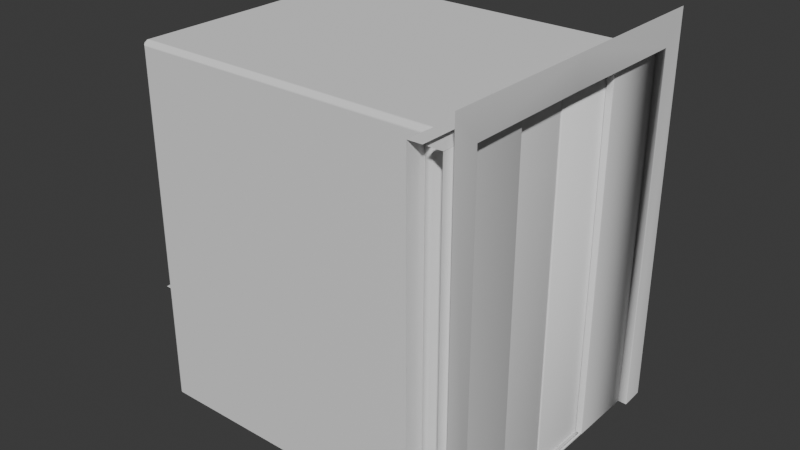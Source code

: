 # Source: elevator.blend  (saved by Blender 5.0.119; exported with 4.5.12 LTS)
import bpy
from mathutils import Matrix  # noqa: F401  (used for matrix-valued properties, if any)

bpy.ops.wm.read_factory_settings(use_empty=True)
scene = bpy.context.scene
scene.name = 'Scene'

# ---- collections
col_mechanic_door = bpy.data.collections.new('mechanic door'); scene.collection.children.link(col_mechanic_door)
col_cabine = bpy.data.collections.new('CABINE'); scene.collection.children.link(col_cabine)

# ---- world
world_world = bpy.data.worlds.new('World'); scene.world = world_world
world_world.use_nodes = True; world_world.node_tree.nodes.clear()
_N = world_world.node_tree.nodes; _L = world_world.node_tree.links
n0 = _N.new('ShaderNodeOutputWorld'); n0.name = 'World Output'; n0.location = (200, 100)
n1 = _N.new('ShaderNodeBackground'); n1.name = 'Background'; n1.location = (-200, 100)
n1.inputs[0].default_value = (0.05088, 0.05088, 0.05088, 1.0)
_L.new(n1.outputs[0], n0.inputs[0])
n0.is_active_output = True
world_world.color = (0.05088, 0.05088, 0.05088)
world_world.sun_shadow_jitter_overblur = 0.0

# ---- meshes
me_cube = bpy.data.meshes.new('Cube')
me_cube.from_pydata([(-27.31, -1.0, -1.0), (-27.31, -1.0, 1.0), (-27.31, -0.5694, -1.0), (-27.31, -0.5694, 1.0), (30.98, -1.0, -1.0), (30.98, -1.0, 1.0), (30.98, -0.5694, -1.0), (30.98, -0.5694, 1.0), (30.98, -1.414, 0.2858), (30.98, -1.414, -0.2858), (30.98, -1.0, 0.2858), (30.98, -1.0, -0.2858), (-27.31, -1.0, 0.2858), (-27.31, -1.0, -0.2858), (-27.31, -0.5694, -0.2858), (-27.31, -0.5694, 0.2858), (30.98, -0.5694, -0.2858), (30.98, -0.5694, 0.2858), (-27.74, -1.0, -1.0), (-27.74, -0.5694, -1.0), (-27.31, -1.414, 0.2858), (-27.31, -1.414, -0.2858), (-27.74, -1.0, 1.0), (-27.74, -0.5694, 1.0), (-27.74, -1.0, -0.2858), (-27.74, -1.414, -0.2858), (-27.74, -1.414, 0.2858), (-27.74, -1.0, 0.2858), (-27.74, -0.5694, -0.2858), (-27.74, -0.5694, 0.2858), (-28.16, -0.5694, -0.2858), (-28.16, -1.0, -0.2858), (-28.16, -1.0, 0.2858), (-28.16, -0.5694, 0.2858), (-28.16, -1.414, 0.2858), (-28.16, -1.414, -0.2858), (-27.74, 47.29, -1.0), (-27.74, 47.29, 1.0), (-27.31, 47.29, -1.0), (-27.31, 47.29, 1.0), (-27.74, 47.29, 0.2858), (-27.74, 47.29, -0.2858), (-27.31, 47.29, -0.2858), (-27.31, 47.29, 0.2858), (30.98, 47.29, -1.0), (30.98, 47.29, 1.0), (30.98, 46.86, -1.0), (30.98, 46.86, 1.0), (-27.31, 46.86, -1.0), (-27.31, 46.86, 1.0), (30.98, 47.29, 0.2858), (30.98, 47.29, -0.2858), (30.98, 46.86, -0.2858), (30.98, 46.86, 0.2858), (-27.31, 46.86, -0.2858), (-27.31, 46.86, 0.2858), (30.98, 47.7, 0.2858), (30.98, 47.7, -0.2858), (-28.16, 47.7, -0.2858), (-28.16, 47.7, 0.2858), (-28.16, 47.29, -0.2858), (-28.16, 47.29, 0.2858)], [], [(11, 10, 8, 9), (8, 20, 21, 9), (2, 6, 4, 0), (7, 3, 1, 5), (24, 25, 35, 31), (10, 12, 20, 8), (13, 11, 9, 21), (12, 1, 22, 27), (17, 10, 11, 16), (15, 17, 16, 14), (20, 12, 27, 26), (10, 5, 1, 12), (1, 3, 23, 22), (3, 23, 29, 15), (4, 11, 13, 0), (15, 3, 7, 17), (2, 14, 16, 6), (17, 7, 5, 10), (6, 16, 11, 4), (27, 29, 33, 32), (18, 24, 28, 19), (27, 22, 23, 29), (13, 21, 25, 24), (15, 29, 28, 14), (0, 13, 24, 18), (2, 0, 18, 19), (21, 20, 26, 25), (14, 28, 19, 2), (32, 31, 35, 34), (32, 33, 30, 31), (29, 33, 30, 28), (28, 24, 31, 30), (25, 26, 34, 35), (26, 27, 32, 34), (33, 61, 60, 30), (38, 2, 19, 36), (3, 39, 37, 23), (29, 40, 61, 33), (41, 28, 30, 60), (40, 41, 60, 61), (43, 15, 14, 42), (40, 43, 42, 41), (29, 23, 37, 40), (36, 41, 42, 38), (40, 37, 39, 43), (19, 28, 41, 36), (43, 39, 3, 15), (38, 42, 14, 2), (42, 60, 58, 57, 51), (46, 48, 38, 44), (49, 47, 45, 39), (56, 59, 61, 43, 50), (50, 51, 57, 56), (55, 43, 42, 54), (53, 55, 54, 52), (50, 53, 52, 51), (43, 39, 45, 50), (44, 51, 52, 46), (50, 45, 47, 53), (38, 42, 51, 44), (53, 47, 49, 55), (46, 52, 54, 48), (55, 49, 39, 43), (48, 54, 42, 38), (60, 61, 59, 58), (42, 43, 61, 60), (56, 57, 58, 59)])
_uv = me_cube.uv_layers.new(name='UVMap')
_uv.uv.foreach_set('vector', [0.4643, 0.75, 0.5357, 0.75, 0.5357, 0.75, 0.4643, 0.75, 0.5357, 0.75, 0.5357, 1.0, 0.4643, 1.0, 0.4643, 0.75, 0.125, 0.5, 0.375, 0.5, 0.375, 0.75, 0.125, 0.75, 0.625, 0.5, 0.875, 0.5, 0.875, 0.75, 0.625, 0.75, 0.4643, 1.0, 0.4643, 1.0, 0.4643, 1.0, 0.4643, 1.0, 0.5357, 0.75, 0.5357, 1.0, 0.5357, 1.0, 0.5357, 0.75, 0.4643, 1.0, 0.4643, 0.75, 0.4643, 0.75, 0.4643, 1.0, 0.5357, 1.0, 0.625, 1.0, 0.625, 1.0, 0.5357, 1.0, 0.5357, 0.5, 0.5357, 0.75, 0.4643, 0.75, 0.4643, 0.5, 0.5357, 0.25, 0.5357, 0.5, 0.4643, 0.5, 0.4643, 0.25, 0.5357, 1.0, 0.5357, 1.0, 0.5357, 1.0, 0.5357, 1.0, 0.5357, 0.75, 0.625, 0.75, 0.625, 1.0, 0.5357, 1.0, 0.875, 0.75, 0.875, 0.5, 0.875, 0.5, 0.875, 0.75, 0.625, 0.25, 0.625, 0.25, 0.5357, 0.25, 0.5357, 0.25, 0.375, 0.75, 0.4643, 0.75, 0.4643, 1.0, 0.375, 1.0, 0.5357, 0.25, 0.625, 0.25, 0.625, 0.5, 0.5357, 0.5, 0.375, 0.25, 0.4643, 0.25, 0.4643, 0.5, 0.375, 0.5, 0.5357, 0.5, 0.625, 0.5, 0.625, 0.75, 0.5357, 0.75, 0.375, 0.5, 0.4643, 0.5, 0.4643, 0.75, 0.375, 0.75, 0.5357, 0.0, 0.5357, 0.25, 0.5357, 0.25, 0.5357, 0.0, 0.375, 0.0, 0.4643, 0.0, 0.4643, 0.25, 0.375, 0.25, 0.5357, 0.0, 0.625, 0.0, 0.625, 0.25, 0.5357, 0.25, 0.4643, 1.0, 0.4643, 1.0, 0.4643, 1.0, 0.4643, 1.0, 0.5357, 0.25, 0.5357, 0.25, 0.4643, 0.25, 0.4643, 0.25, 0.375, 1.0, 0.4643, 1.0, 0.4643, 1.0, 0.375, 1.0, 0.125, 0.5, 0.125, 0.75, 0.125, 0.75, 0.125, 0.5, 0.4643, 1.0, 0.5357, 1.0, 0.5357, 1.0, 0.4643, 1.0, 0.4643, 0.25, 0.4643, 0.25, 0.375, 0.25, 0.375, 0.25, 0.5357, 0.0, 0.4643, 0.0, 0.4643, 0.0, 0.5357, 0.0, 0.5357, 0.0, 0.5357, 0.25, 0.4643, 0.25, 0.4643, 0.0, 0.5357, 0.25, 0.5357, 0.25, 0.4643, 0.25, 0.4643, 0.25, 0.4643, 0.25, 0.4643, 0.0, 0.4643, 0.0, 0.4643, 0.25, 0.4643, 1.0, 0.5357, 1.0, 0.5357, 1.0, 0.4643, 1.0, 0.5357, 1.0, 0.5357, 1.0, 0.5357, 1.0, 0.5357, 1.0, 0.5357, 0.75, 0.5357, 1.0, 0.4643, 1.0, 0.4643, 0.75, 0.125, 0.5, 0.375, 0.5, 0.375, 0.75, 0.125, 0.75, 0.625, 0.5, 0.875, 0.5, 0.875, 0.75, 0.625, 0.75, 0.5357, 0.75, 0.5357, 1.0, 0.5357, 1.0, 0.5357, 0.75, 0.4643, 1.0, 0.4643, 0.75, 0.4643, 0.75, 0.4643, 1.0, 0.5357, 0.0, 0.4643, 0.0, 0.4643, 0.0, 0.5357, 0.0, 0.5357, 0.25, 0.5357, 0.5, 0.4643, 0.5, 0.4643, 0.25, 0.5357, 0.0, 0.5357, 0.25, 0.4643, 0.25, 0.4643, 0.0, 0.5357, 0.75, 0.625, 0.75, 0.625, 1.0, 0.5357, 1.0, 0.375, 0.0, 0.4643, 0.0, 0.4643, 0.25, 0.375, 0.25, 0.5357, 0.0, 0.625, 0.0, 0.625, 0.25, 0.5357, 0.25, 0.375, 0.75, 0.4643, 0.75, 0.4643, 1.0, 0.375, 1.0, 0.5357, 0.25, 0.625, 0.25, 0.625, 0.5, 0.5357, 0.5, 0.375, 0.25, 0.4643, 0.25, 0.4643, 0.5, 0.375, 0.5, 0.4643, 0.75, 0.4643, 0.75, 0.4643, 0.75, 0.4643, 1.0, 0.4643, 1.0, 0.125, 0.5, 0.375, 0.5, 0.375, 0.75, 0.125, 0.75, 0.625, 0.5, 0.875, 0.5, 0.875, 0.75, 0.625, 0.75, 0.5357, 1.0, 0.5357, 0.75, 0.5357, 0.75, 0.5357, 0.75, 0.5357, 1.0, 0.5357, 0.0, 0.4643, 0.0, 0.4643, 0.0, 0.5357, 0.0, 0.5357, 0.5, 0.5357, 0.75, 0.4643, 0.75, 0.4643, 0.5, 0.5357, 0.25, 0.5357, 0.5, 0.4643, 0.5, 0.4643, 0.25, 0.5357, 0.0, 0.5357, 0.25, 0.4643, 0.25, 0.4643, 0.0, 0.5357, 0.75, 0.625, 0.75, 0.625, 1.0, 0.5357, 1.0, 0.375, 0.0, 0.4643, 0.0, 0.4643, 0.25, 0.375, 0.25, 0.5357, 0.0, 0.625, 0.0, 0.625, 0.25, 0.5357, 0.25, 0.375, 0.75, 0.4643, 0.75, 0.4643, 1.0, 0.375, 1.0, 0.5357, 0.25, 0.625, 0.25, 0.625, 0.5, 0.5357, 0.5, 0.375, 0.25, 0.4643, 0.25, 0.4643, 0.5, 0.375, 0.5, 0.5357, 0.5, 0.625, 0.5, 0.625, 0.75, 0.5357, 0.75, 0.375, 0.5, 0.4643, 0.5, 0.4643, 0.75, 0.375, 0.75, 0.4643, 0.75, 0.5357, 0.75, 0.5357, 0.75, 0.4643, 0.75, 0.4643, 0.75, 0.5357, 0.75, 0.5357, 0.75, 0.4643, 0.75, 0.5357, 1.0, 0.4643, 1.0, 0.4643, 0.75, 0.5357, 0.75])
me_cube.update()
me_plane = bpy.data.meshes.new('Plane')
me_plane.from_pydata([(0.1251, -1.0, 1.208), (0.1251, -1.0, -1.292), (0.1251, 0.0, 1.208), (0.07397, 0.0, 1.014), (0.13, -0.8446, 1.018), (0.1266, -0.8415, 1.014), (0.129, -0.8424, 1.015), (0.1266, -0.8415, -1.292), (0.13, -0.8446, -1.292), (0.129, -0.8424, -1.292), (0.1251, 0.0, 1.018), (0.1216, 0.0, 1.014), (0.1241, 0.0, 1.015), (0.07895, -1.0, -1.292), (0.07895, -1.0, 1.014), (0.0808, -0.8434, -1.292), (0.0808, -0.8434, 1.014), (0.009407, -0.842, 1.014), (0.0808, -1.0, 1.014), (0.009407, 0.001295, 1.014), (0.009407, -0.9987, 1.014)], [], [(10, 4, 6, 12), (12, 6, 5, 11), (4, 8, 9, 6), (6, 9, 7, 5), (2, 0, 4, 10), (0, 1, 8, 4), (16, 15, 13, 14), (5, 7, 15, 16), (11, 5, 16, 3), (16, 17, 19, 3), (17, 16, 18, 20)])
me_plane.polygons.foreach_set('use_smooth', [True] * 11)
_uv = me_plane.uv_layers.new(name='UVMap')
_uv.uv.foreach_set('vector', [0.0, 0.5, 0.0, 0.0, 0.0, 0.0, 0.0, 0.5, 0.0, 0.5, 0.0, 0.0, 0.0, 0.0, 0.0, 0.5, 0.0, 0.0, 1.0, 0.0, 1.0, 0.0, 0.0, 0.0, 0.0, 0.0, 1.0, 0.0, 1.0, 0.0, 0.0, 0.0, 0.0, 0.5, 0.0, 0.0, 0.0, 0.0, 0.0, 0.5, 0.0, 0.0, 1.0, 0.0, 1.0, 0.0, 0.0, 0.0, 0.0, 0.0, 1.0, 0.0, 1.0, 0.0, 0.0, 0.0, 0.0, 0.0, 1.0, 0.0, 1.0, 0.0, 0.0, 0.0, 0.0, 0.5, 0.0, 0.0, 0.0, 0.003755, 0.0, 0.5, 0.0, 0.0, 0.0, 0.0, 0.0, 0.0, 0.0, 0.0, 0.0, 0.0, 0.0, 0.0, 0.0, 0.0, 0.0, 0.0])
me_plane.update()
me_plane_001 = bpy.data.meshes.new('Plane.001')
me_plane_001.from_pydata([(-0.02363, -0.003449, 1.007), (-0.02708, 0.0, 1.007), (-0.02464, -0.00101, 1.007), (-0.02363, -0.003449, -1.288), (-0.02708, 0.0, -1.288), (-0.02464, -0.00101, -1.288), (-0.05553, -0.001001, 1.009), (-0.02363, -0.4748, 1.007), (-0.02363, -0.4748, -1.288), (-0.05553, -0.4748, -1.288), (-0.05553, -0.4748, 1.007), (-0.04799, 0.0, -1.288), (-0.05553, -0.007541, -1.288), (-0.05332, -0.002209, -1.288), (-0.05553, -0.007541, 1.007), (-0.04799, 0.0, 1.007), (-0.05896, 0.0, 1.01), (-0.05332, -0.002209, 1.007)], [], [(3, 5, 2, 0), (5, 4, 1, 2), (0, 7, 8, 3), (14, 17, 13, 12), (17, 15, 11, 13), (4, 11, 15, 1), (12, 9, 10, 14)])
me_plane_001.polygons.foreach_set('use_smooth', [True] * 7)
_uv = me_plane_001.uv_layers.new(name='UVMap')
_uv.uv.foreach_set('vector', [0.0, 0.0, 0.0, 0.0, 0.0, 0.0, 0.0, 0.0, 0.0, 0.0, 0.0, 0.0, 0.0, 0.0, 0.0, 0.0, 0.0, 0.0, 0.0, 0.0, 0.0, 0.0, 0.0, 0.0, 0.0, 0.0, 0.0, 0.0, 0.0, 0.0, 0.0, 0.0, 0.0, 0.0, 0.0, 0.0, 0.0, 0.0, 0.0, 0.0, 0.0, 0.0, 0.0, 0.0, 0.0, 0.0, 0.0, 0.0, 0.0, 0.0, 0.0, 0.0, 0.0, 0.0, 0.0, 0.0])
me_plane_001.update()
me_plane_002 = bpy.data.meshes.new('Plane.002')
me_plane_002.from_pydata([(-0.05741, -0.02533, -1.292), (-0.08855, -0.02533, -1.292), (-0.08855, -0.02533, 1.01), (-0.06086, -0.02533, 1.01), (-0.05741, -0.02533, 1.007), (-0.05842, -0.02533, 1.009), (-0.06086, 0.3997, 1.01), (-0.06086, 0.4031, 1.007), (-0.05741, 0.3997, 1.007), (-0.06086, 0.4021, 1.009), (-0.05887, 0.4017, 1.009), (-0.05842, 0.4021, 1.007), (-0.05842, 0.3997, 1.009), (-0.05741, 0.3997, -1.292), (-0.06086, 0.4031, -1.292), (-0.05842, 0.4021, -1.292), (-0.0851, 0.4031, -1.292), (-0.08855, 0.3997, -1.292), (-0.08754, 0.4021, -1.292), (-0.0851, 0.4031, 1.007), (-0.08855, 0.3997, 1.01), (-0.08754, 0.4021, 1.009)], [], [(6, 12, 10, 9), (7, 9, 10, 11), (8, 11, 10, 12), (3, 5, 12, 6), (5, 4, 8, 12), (13, 15, 11, 8), (15, 14, 7, 11), (16, 18, 21, 19), (18, 17, 20, 21), (6, 9, 21, 20), (9, 7, 19, 21), (0, 13, 8, 4), (19, 7, 14, 16), (17, 1, 2, 20), (20, 2, 3, 6)])
me_plane_002.polygons.foreach_set('use_smooth', [True] * 15)
_uv = me_plane_002.uv_layers.new(name='UVMap')
_uv.uv.foreach_set('vector', [0.0, 0.0, 0.0, 0.0, 0.0, 0.0, 0.0, 0.0, 0.0, 0.0, 0.0, 0.0, 0.0, 0.0, 0.0, 0.0, 0.0, 0.0, 0.0, 0.0, 0.0, 0.0, 0.0, 0.0, 0.0, 0.0, 0.0, 0.0, 0.0, 0.0, 0.0, 0.0, 0.0, 0.0, 0.0, 0.0, 0.0, 0.0, 0.0, 0.0, 0.0, 0.0, 0.0, 0.0, 0.0, 0.0, 0.0, 0.0, 0.0, 0.0, 0.0, 0.0, 0.0, 0.0, 0.0, 0.0, 0.0, 0.0, 0.0, 0.0, 0.0, 0.0, 0.0, 0.0, 0.0, 0.0, 0.0, 0.0, 0.0, 0.0, 0.0, 0.0, 0.0, 0.0, 0.0, 0.0, 0.0, 0.0, 0.0, 0.0, 0.0, 0.0, 0.0, 0.0, 0.0, 0.0, 0.0, 0.0, 0.0, 0.0, 0.0, 0.0, 0.0, 0.0, 0.0, 0.0, 0.0, 0.0, 0.0, 0.0, 0.0, 0.0, 0.0, 0.0, 0.0, 0.0, 0.0, 0.0, 0.0, 0.0, 0.0, 0.0, 0.0, 0.0, 0.0, 0.0, 0.0, 0.0, 0.0, 0.0])
me_plane_002.update()
me_plane_005 = bpy.data.meshes.new('Plane.005')
me_plane_005.from_pydata([(-0.02583, -0.9913, 1.01), (-0.02583, 0.008704, 1.01), (-0.08459, -0.9913, 1.01), (-0.1056, -0.9913, 1.01), (-0.03819, -0.9913, 1.01), (-0.05917, -0.9913, 1.01), (-0.05917, 0.008704, 1.01), (-0.03819, 0.008704, 1.01), (-0.1056, 0.008704, 1.01), (-0.08459, 0.008704, 1.01), (-0.1056, -0.9913, 0.982), (-0.08459, -0.9913, 0.982), (-0.08459, 0.008704, 0.982), (-0.1056, 0.008704, 0.982), (-0.05917, -0.9913, 0.982), (-0.03819, -0.9913, 0.982), (-0.03819, 0.008704, 0.982), (-0.05917, 0.008704, 0.982), (-0.1134, -0.9913, 1.01), (-0.1134, 0.008704, 1.01), (-0.1134, 0.008704, 0.982), (-0.1134, -0.9913, 0.982)], [], [(8, 3, 10, 13), (15, 16, 17, 14), (11, 12, 13, 10), (2, 9, 12, 11), (2, 5, 6, 9), (4, 0, 1, 7), (4, 7, 16, 15), (6, 5, 14, 17), (18, 3, 8, 19), (18, 19, 20, 21)])
_uv = me_plane_005.uv_layers.new(name='UVMap')
_uv.uv.foreach_set('vector', [0.563, 1.0, 0.563, 0.0, 0.563, 0.0, 0.563, 1.0, 0.8918, 0.0, 0.8918, 1.0, 0.7548, 1.0, 0.7548, 0.0, 0.6452, 0.0, 0.6452, 1.0, 0.563, 1.0, 0.563, 0.0, 0.6452, 0.0, 0.6452, 1.0, 0.6452, 1.0, 0.6452, 0.0, 0.6452, 0.0, 0.7548, 0.0, 0.7548, 1.0, 0.6452, 1.0, 0.8918, 0.0, 1.0, 0.0, 1.0, 1.0, 0.8918, 1.0, 0.8918, 0.0, 0.8918, 1.0, 0.8918, 1.0, 0.8918, 0.0, 0.7548, 1.0, 0.7548, 0.0, 0.7548, 0.0, 0.7548, 1.0, 0.5352, 0.0, 0.563, 0.0, 0.563, 1.0, 0.5352, 1.0, 0.5352, 0.0, 0.5352, 1.0, 0.5352, 1.0, 0.5352, 0.0])
me_plane_005.update()
me_plane_008 = bpy.data.meshes.new('Plane.008')
me_plane_008.from_pydata([(-0.02363, -0.003449, 1.007), (-0.02708, 0.0, 1.007), (-0.02464, -0.00101, 1.007), (-0.02363, -0.003449, -1.288), (-0.02708, 0.0, -1.288), (-0.02464, -0.00101, -1.288), (-0.05553, -0.001001, 1.009), (-0.02363, -0.4748, 1.007), (-0.02363, -0.4748, -1.288), (-0.05553, -0.4748, -1.288), (-0.05553, -0.4748, 1.007), (-0.04799, 0.0, -1.288), (-0.05553, -0.007541, -1.288), (-0.05332, -0.002209, -1.288), (-0.05553, -0.007541, 1.007), (-0.04799, 0.0, 1.007), (-0.05896, 0.0, 1.01), (-0.05332, -0.002209, 1.007)], [], [(3, 5, 2, 0), (5, 4, 1, 2), (0, 7, 8, 3), (14, 17, 13, 12), (17, 15, 11, 13), (4, 11, 15, 1), (12, 9, 10, 14)])
me_plane_008.polygons.foreach_set('use_smooth', [True] * 7)
_uv = me_plane_008.uv_layers.new(name='UVMap')
_uv.uv.foreach_set('vector', [0.0, 0.0, 0.0, 0.0, 0.0, 0.0, 0.0, 0.0, 0.0, 0.0, 0.0, 0.0, 0.0, 0.0, 0.0, 0.0, 0.0, 0.0, 0.0, 0.0, 0.0, 0.0, 0.0, 0.0, 0.0, 0.0, 0.0, 0.0, 0.0, 0.0, 0.0, 0.0, 0.0, 0.0, 0.0, 0.0, 0.0, 0.0, 0.0, 0.0, 0.0, 0.0, 0.0, 0.0, 0.0, 0.0, 0.0, 0.0, 0.0, 0.0, 0.0, 0.0, 0.0, 0.0, 0.0, 0.0])
me_plane_008.update()
me_plane_004 = bpy.data.meshes.new('Plane.004')
me_plane_004.from_pydata([(-0.05741, -0.02533, -1.292), (-0.08855, -0.02533, -1.292), (-0.08855, -0.02533, 1.01), (-0.06086, -0.02533, 1.01), (-0.05741, -0.02533, 1.007), (-0.05842, -0.02533, 1.009), (-0.06086, 0.3997, 1.01), (-0.06086, 0.4031, 1.007), (-0.05741, 0.3997, 1.007), (-0.06086, 0.4021, 1.009), (-0.05887, 0.4017, 1.009), (-0.05842, 0.4021, 1.007), (-0.05842, 0.3997, 1.009), (-0.05741, 0.3997, -1.292), (-0.06086, 0.4031, -1.292), (-0.05842, 0.4021, -1.292), (-0.0851, 0.4031, -1.292), (-0.08855, 0.3997, -1.292), (-0.08754, 0.4021, -1.292), (-0.0851, 0.4031, 1.007), (-0.08855, 0.3997, 1.01), (-0.08754, 0.4021, 1.009)], [], [(6, 12, 10, 9), (7, 9, 10, 11), (8, 11, 10, 12), (3, 5, 12, 6), (5, 4, 8, 12), (13, 15, 11, 8), (15, 14, 7, 11), (16, 18, 21, 19), (18, 17, 20, 21), (6, 9, 21, 20), (9, 7, 19, 21), (0, 13, 8, 4), (19, 7, 14, 16), (17, 1, 2, 20), (20, 2, 3, 6)])
me_plane_004.polygons.foreach_set('use_smooth', [True] * 15)
_uv = me_plane_004.uv_layers.new(name='UVMap')
_uv.uv.foreach_set('vector', [0.0, 0.0, 0.0, 0.0, 0.0, 0.0, 0.0, 0.0, 0.0, 0.0, 0.0, 0.0, 0.0, 0.0, 0.0, 0.0, 0.0, 0.0, 0.0, 0.0, 0.0, 0.0, 0.0, 0.0, 0.0, 0.0, 0.0, 0.0, 0.0, 0.0, 0.0, 0.0, 0.0, 0.0, 0.0, 0.0, 0.0, 0.0, 0.0, 0.0, 0.0, 0.0, 0.0, 0.0, 0.0, 0.0, 0.0, 0.0, 0.0, 0.0, 0.0, 0.0, 0.0, 0.0, 0.0, 0.0, 0.0, 0.0, 0.0, 0.0, 0.0, 0.0, 0.0, 0.0, 0.0, 0.0, 0.0, 0.0, 0.0, 0.0, 0.0, 0.0, 0.0, 0.0, 0.0, 0.0, 0.0, 0.0, 0.0, 0.0, 0.0, 0.0, 0.0, 0.0, 0.0, 0.0, 0.0, 0.0, 0.0, 0.0, 0.0, 0.0, 0.0, 0.0, 0.0, 0.0, 0.0, 0.0, 0.0, 0.0, 0.0, 0.0, 0.0, 0.0, 0.0, 0.0, 0.0, 0.0, 0.0, 0.0, 0.0, 0.0, 0.0, 0.0, 0.0, 0.0, 0.0, 0.0, 0.0, 0.0])
me_plane_004.update()
me_plane_014 = bpy.data.meshes.new('Plane.014')
me_plane_014.from_pydata([(0.4286, -0.1529, 4.06e-15), (0.3571, -0.1529, 4.568e-15), (0.2857, -0.1529, 5.075e-15), (0.2143, -0.1529, 5.583e-15), (0.1429, -0.1529, 6.09e-15), (0.07143, -0.1529, 6.598e-15), (0.4286, -0.05097, 4.06e-15), (0.3571, -0.05097, 4.568e-15), (0.2857, -0.05097, 5.075e-15), (0.2143, -0.05097, 5.583e-15), (0.1429, -0.05097, 6.09e-15), (0.07143, -0.05097, 6.598e-15), (0.4286, 0.05097, 4.06e-15), (0.3571, 0.05097, 4.568e-15), (0.2857, 0.05097, 5.075e-15), (0.2143, 0.05097, 5.583e-15), (0.1429, 0.05097, 6.09e-15), (0.07143, 0.05097, 6.598e-15), (0.4286, 0.1529, 4.06e-15), (0.3571, 0.1529, 4.568e-15), (0.2857, 0.1529, 5.075e-15), (0.2143, 0.1529, 5.583e-15), (0.1429, 0.1529, 6.09e-15), (0.07143, 0.1529, 6.598e-15), (0.4286, -0.1529, 0.01186), (0.3571, -0.1529, 0.01186), (0.2857, -0.1529, 0.01186), (0.2143, -0.1529, 0.01186), (0.1429, -0.1529, 0.01186), (0.07143, -0.1529, 0.01186), (0.4286, -0.05097, 0.01186), (0.3571, -0.05097, 0.01186), (0.2857, -0.05097, 0.01186), (0.2143, -0.05097, 0.01186), (0.1429, -0.05097, 0.01186), (0.07143, -0.05097, 0.01186), (0.4286, 0.05097, 0.01186), (0.3571, 0.05097, 0.01186), (0.2857, 0.05097, 0.01186), (0.2143, 0.05097, 0.01186), (0.1429, 0.05097, 0.01186), (0.07143, 0.05097, 0.01186), (0.4286, 0.1529, 0.01186), (0.3571, 0.1529, 0.01186), (0.2857, 0.1529, 0.01186), (0.2143, 0.1529, 0.01186), (0.1429, 0.1529, 0.01186), (0.07143, 0.1529, 0.01186), (1.0, -0.2548, 0.0), (1.0, 0.2548, 0.0), (0.5, -0.2548, 3.553e-15), (0.5, 0.2548, 3.553e-15), (-0.03027, -0.2548, 2.384e-07), (-0.03027, 0.2548, 2.384e-07), (-0.5303, -0.2548, 2.384e-07), (-0.5303, 0.2548, 2.384e-07)], [], [(12, 18, 42, 36), (11, 5, 29, 35), (20, 21, 45, 44), (19, 13, 37, 43), (13, 12, 36, 37), (5, 4, 28, 29), (41, 40, 46, 47), (39, 38, 44, 45), (37, 36, 42, 43), (29, 28, 34, 35), (27, 26, 32, 33), (25, 24, 30, 31), (6, 7, 31, 30), (4, 10, 34, 28), (15, 14, 38, 39), (22, 23, 47, 46), (9, 3, 27, 33), (1, 0, 24, 25), (8, 9, 33, 32), (23, 17, 41, 47), (2, 8, 32, 26), (17, 16, 40, 41), (16, 22, 46, 40), (7, 1, 25, 31), (3, 2, 26, 27), (10, 11, 35, 34), (21, 15, 39, 45), (0, 6, 30, 24), (18, 19, 43, 42), (14, 20, 44, 38), (48, 49, 51, 50), (52, 53, 55, 54)])
_uv = me_plane_014.uv_layers.new(name='UVMap')
_uv.uv.foreach_set('vector', [0.7143, 0.6, 0.7143, 0.8, 0.7143, 0.8, 0.7143, 0.6, 0.5357, 0.4, 0.5357, 0.2, 0.5357, 0.2, 0.5357, 0.4, 0.6429, 0.8, 0.6071, 0.8, 0.6071, 0.8, 0.6429, 0.8, 0.6786, 0.8, 0.6786, 0.6, 0.6786, 0.6, 0.6786, 0.8, 0.6786, 0.6, 0.7143, 0.6, 0.7143, 0.6, 0.6786, 0.6, 0.5357, 0.2, 0.5714, 0.2, 0.5714, 0.2, 0.5357, 0.2, 0.5357, 0.6, 0.5714, 0.6, 0.5714, 0.8, 0.5357, 0.8, 0.6071, 0.6, 0.6429, 0.6, 0.6429, 0.8, 0.6071, 0.8, 0.6786, 0.6, 0.7143, 0.6, 0.7143, 0.8, 0.6786, 0.8, 0.5357, 0.2, 0.5714, 0.2, 0.5714, 0.4, 0.5357, 0.4, 0.6071, 0.2, 0.6429, 0.2, 0.6429, 0.4, 0.6071, 0.4, 0.6786, 0.2, 0.7143, 0.2, 0.7143, 0.4, 0.6786, 0.4, 0.7143, 0.4, 0.6786, 0.4, 0.6786, 0.4, 0.7143, 0.4, 0.5714, 0.2, 0.5714, 0.4, 0.5714, 0.4, 0.5714, 0.2, 0.6071, 0.6, 0.6429, 0.6, 0.6429, 0.6, 0.6071, 0.6, 0.5714, 0.8, 0.5357, 0.8, 0.5357, 0.8, 0.5714, 0.8, 0.6071, 0.4, 0.6071, 0.2, 0.6071, 0.2, 0.6071, 0.4, 0.6786, 0.2, 0.7143, 0.2, 0.7143, 0.2, 0.6786, 0.2, 0.6429, 0.4, 0.6071, 0.4, 0.6071, 0.4, 0.6429, 0.4, 0.5357, 0.8, 0.5357, 0.6, 0.5357, 0.6, 0.5357, 0.8, 0.6429, 0.2, 0.6429, 0.4, 0.6429, 0.4, 0.6429, 0.2, 0.5357, 0.6, 0.5714, 0.6, 0.5714, 0.6, 0.5357, 0.6, 0.5714, 0.6, 0.5714, 0.8, 0.5714, 0.8, 0.5714, 0.6, 0.6786, 0.4, 0.6786, 0.2, 0.6786, 0.2, 0.6786, 0.4, 0.6071, 0.2, 0.6429, 0.2, 0.6429, 0.2, 0.6071, 0.2, 0.5714, 0.4, 0.5357, 0.4, 0.5357, 0.4, 0.5714, 0.4, 0.6071, 0.8, 0.6071, 0.6, 0.6071, 0.6, 0.6071, 0.8, 0.7143, 0.2, 0.7143, 0.4, 0.7143, 0.4, 0.7143, 0.2, 0.7143, 0.8, 0.6786, 0.8, 0.6786, 0.8, 0.7143, 0.8, 0.6429, 0.6, 0.6429, 0.8, 0.6429, 0.8, 0.6429, 0.6, 1.0, 0.0, 1.0, 1.0, 0.75, 1.0, 0.75, 0.0, 1.0, 0.0, 1.0, 1.0, 0.75, 1.0, 0.75, 0.0])
me_plane_014.update()
me_plane_007 = bpy.data.meshes.new('Plane.007')
me_plane_007.from_pydata([(-0.07627, -0.8434, -0.5327), (-0.07627, 0.0, -1.292), (-0.07627, -0.8272, -1.292), (-1.67, -0.8254, -1.292), (-1.682, 0.0, -1.292), (-0.07627, -0.8434, -1.292), (-1.67, 0.0, -0.5327), (-0.07397, 0.0, 1.014), (-0.07627, -1.0, -1.292), (-0.0808, -1.0, 1.014), (-0.07627, -0.8434, -1.361), (-0.07627, 0.0, -1.361), (-0.07627, -0.9323, -1.361), (-1.67, 0.0, -1.292), (-1.682, 0.0, -0.5327), (-0.07627, -0.8272, -0.5327), (-1.682, -0.8415, -0.5327), (-1.67, -0.8254, -0.5327), (-0.01035, -0.9987, 1.014), (-0.01035, -0.842, 1.014), (-0.01035, 0.001295, 1.014), (-0.05437, -0.8429, 1.014), (-0.0808, -0.8698, 1.014), (-1.682, -0.8104, 0.9831), (-1.677, -0.8173, 0.99), (-1.68, -0.8144, 0.9871), (-1.65, -0.8104, 1.014), (-1.657, -0.8174, 1.01), (-1.654, -0.8144, 1.013), (-1.651, -0.8416, 0.9831), (-1.658, -0.8371, 0.99), (-1.655, -0.8403, 0.9871), (-1.682, -0.8104, -1.292), (-1.678, -0.8184, -1.292), (-1.681, -0.8147, -1.292), (-1.659, -0.8382, -1.292), (-1.651, -0.8416, -1.292), (-1.655, -0.8406, -1.292), (-1.646, 0.0, 1.014), (-1.654, -3.056e-10, 1.011), (-1.65, -8.947e-11, 1.013), (-1.674, 5.172e-11, 0.9911), (-1.677, -1.917e-10, 0.9831), (-1.676, -1.637e-11, 0.9874), (-0.08074, -0.8434, 0.9831), (-0.08073, -0.8401, 0.9911), (-0.08076, -0.8467, 0.9911), (-0.08074, -0.8424, 0.9874), (-0.08061, -0.8203, 1.011), (-0.08055, -0.8122, 1.014), (-0.07724, -0.8203, 1.014), (-0.08058, -0.8165, 1.013)], [], [(3, 2, 1, 13), (14, 16, 17, 6), (16, 0, 15, 17), (5, 2, 15, 0), (5, 1, 2), (5, 8, 12, 10), (1, 5, 10, 11), (3, 13, 6, 17), (2, 3, 17, 15), (22, 21, 19, 18, 9), (44, 47, 46), (47, 45, 46), (48, 51, 50), (51, 49, 50), (23, 42, 43, 25), (25, 43, 41, 24), (38, 26, 28, 40), (40, 28, 27, 39), (44, 29, 31, 47), (47, 31, 30, 45), (26, 49, 51, 28), (28, 51, 48, 27), (32, 23, 25, 34), (34, 25, 24, 33), (29, 36, 37, 31), (31, 37, 35, 30), (33, 24, 30, 35), (24, 27, 30), (24, 41, 39, 27), (23, 32, 4, 42), (38, 7, 49, 26), (45, 30, 27, 48), (44, 5, 36, 29), (5, 44, 46, 22, 9, 8), (46, 45, 48, 50, 21, 22), (19, 21, 50, 49, 7, 20)])
_uv = me_plane_007.uv_layers.new(name='UVMap')
_uv.uv.foreach_set('vector', [1.0, 0.0, 1.0, 0.0, 1.0, 0.0, 1.0, 0.0, 1.0, 0.0, 1.0, 0.0, 1.0, 0.0, 1.0, 0.0, 1.0, 0.0, 1.0, 0.0, 1.0, 0.0, 1.0, 0.0, 1.0, 0.0, 1.0, 0.0, 1.0, 0.0, 1.0, 0.0, 1.0, 0.0, 1.0, 0.0, 1.0, 0.0, 1.0, 0.0, 1.0, 0.0, 1.0, 0.0, 1.0, 0.0, 1.0, 0.0, 1.0, 0.0, 1.0, 0.0, 1.0, 0.0, 1.0, 0.0, 1.0, 0.0, 1.0, 0.0, 1.0, 0.0, 1.0, 0.0, 1.0, 0.0, 1.0, 0.0, 1.0, 0.0, 0.0, 0.0, 7.51e-06, 0.0, 0.0, 0.0, 0.0, 0.0, 0.0, 0.0, 0.01351, 0.0, 0.01164, 0.0, 0.01002, 7.756e-09, 0.01164, 0.0, 0.01002, 0.0, 0.01002, 1.163e-08, 0.001084, 0.007095, 0.0, 0.008079, 6.398e-07, 0.007168, 0.0, 0.008079, 0.0, 0.01067, 0.0, 0.007836, 0.01351, 0.01677, 0.01351, 0.4932, 0.01146, 0.4943, 0.01162, 0.01448, 0.01162, 0.01448, 0.01146, 0.4943, 0.01002, 0.495, 0.01031, 0.01288, 0.0, 0.5, 0.0, 0.01848, 0.0, 0.01592, 0.0, 0.5, 0.0, 0.5, 0.0, 0.01592, 0.001542, 0.01403, 0.001443, 0.4993, 0.01351, 0.0, 0.01351, 0.0, 0.01162, 0.0, 0.01146, 0.0, 0.01146, 0.0, 0.01162, 0.0, 0.01031, 0.002021, 0.01002, 0.0009875, 0.0, 0.01848, 0.0, 0.009713, 0.0, 0.007836, 0.0, 0.01592, 0.0, 0.01592, 0.0, 0.007836, 0.001084, 0.007095, 0.001542, 0.01403, 1.0, 0.0, 0.01351, 0.01677, 0.01162, 0.01448, 1.0, 8.504e-10, 1.0, 8.504e-10, 0.01162, 0.01448, 0.01031, 0.01288, 1.0, 0.0, 0.01351, 0.0, 1.0, 0.0, 1.0, 0.0, 0.01162, 0.0, 0.01162, 0.0, 1.0, 0.0, 1.0, 0.0, 0.01031, 0.002021, 1.0, 0.0, 0.01031, 0.01288, 0.01031, 0.002021, 1.0, 0.0, 0.01031, 0.01288, 0.001542, 0.01403, 0.01031, 0.002021, 0.01031, 0.01288, 0.01002, 0.495, 0.001443, 0.4993, 0.001542, 0.01403, 0.01351, 0.01677, 1.0, 0.0, 1.0, 0.0, 0.01351, 0.4932, 0.0, 0.5, 0.0, 0.5, 0.0, 0.009713, 0.0, 0.01848, 0.01002, 0.0009875, 0.01031, 0.002021, 0.001542, 0.01403, 0.001084, 0.007095, 0.01351, 0.0, 1.0, 0.0, 1.0, 0.0, 0.01351, 0.0, 1.0, 0.0, 0.01351, 0.0, 0.01002, 7.756e-09, 0.0, 0.0, 0.0, 0.0, 1.0, 0.0, 0.01002, 7.756e-09, 0.01002, 0.0009875, 0.001084, 0.007095, 6.398e-07, 0.007168, 7.51e-06, 0.0, 0.0, 0.0, 0.0, 0.0, 7.51e-06, 0.0, 6.398e-07, 0.007168, 0.0, 0.009713, 0.0, 0.0, 0.0, 0.0])
me_plane_007.update()
me_plane_010 = bpy.data.meshes.new('Plane.010')
me_plane_010.from_pydata([(-0.1384, -0.02533, -1.292), (-0.1384, -0.02533, 1.01), (-0.1072, -0.02533, -1.292), (-0.1349, 0.4031, -1.292), (-0.1384, 0.3997, -1.292), (-0.1373, 0.4021, -1.292), (-0.1349, 0.4031, 1.007), (-0.1384, 0.3997, 1.01), (-0.1373, 0.4021, 1.009), (-0.1072, 0.3997, -1.292), (-0.1107, 0.4031, -1.292), (-0.1082, 0.4021, -1.292), (-0.1107, 0.4031, 1.007), (-0.1072, 0.3997, 1.01), (-0.1082, 0.4021, 1.009), (-0.1072, -0.02533, 1.01)], [], [(7, 8, 5, 4), (8, 6, 3, 5), (12, 14, 11, 10), (14, 13, 9, 11), (13, 14, 8, 7), (14, 12, 6, 8), (6, 12, 10, 3), (1, 7, 4, 0), (13, 15, 2, 9), (7, 1, 15, 13)])
me_plane_010.polygons.foreach_set('use_smooth', [True] * 10)
_uv = me_plane_010.uv_layers.new(name='UVMap')
_uv.uv.foreach_set('vector', [0.0, 0.0, 0.0, 0.0, 0.0, 0.0, 0.0, 0.0, 0.0, 0.0, 0.0, 0.0, 0.0, 0.0, 0.0, 0.0, 0.0, 0.0, 0.0, 0.0, 0.0, 0.0, 0.0, 0.0, 0.0, 0.0, 0.0, 0.0, 0.0, 0.0, 0.0, 0.0, 0.0, 0.0, 0.0, 0.0, 0.0, 0.0, 0.0, 0.0, 0.0, 0.0, 0.0, 0.0, 0.0, 0.0, 0.0, 0.0, 0.0, 0.0, 0.0, 0.0, 0.0, 0.0, 0.0, 0.0, 0.0, 0.0, 0.0, 0.0, 0.0, 0.0, 0.0, 0.0, 0.0, 0.0, 0.0, 0.0, 0.0, 0.0, 0.0, 0.0, 0.0, 0.0, 0.0, 0.0, 0.0, 0.0, 0.0, 0.0])
me_plane_010.update()
me_plane_011 = bpy.data.meshes.new('Plane.011')
me_plane_011.from_pydata([(-0.1761, -0.4748, -1.292), (-0.1761, -0.4748, 1.01), (-0.1402, -0.4748, 1.01), (-0.1402, -0.4748, -1.292), (-0.1727, 0.0, -1.292), (-0.1761, -0.003449, -1.292), (-0.1751, -0.00101, -1.292), (-0.1761, -0.003449, 1.01), (-0.1727, 0.0, 1.01), (-0.1751, -0.00101, 1.01), (-0.1402, -0.007541, -1.292), (-0.1477, 0.0, -1.292), (-0.1424, -0.002209, -1.292), (-0.1477, 0.0, 1.01), (-0.1402, -0.007541, 1.01), (-0.1424, -0.002209, 1.01)], [], [(0, 3, 2, 1), (4, 6, 9, 8), (6, 5, 7, 9), (1, 7, 5, 0), (13, 15, 12, 11), (15, 14, 10, 12), (14, 2, 3, 10), (11, 4, 8, 13)])
me_plane_011.polygons.foreach_set('use_smooth', [True] * 8)
_uv = me_plane_011.uv_layers.new(name='UVMap')
_uv.uv.foreach_set('vector', [1.0, 0.2179, 1.0, 0.2179, 0.0, 0.2179, 0.0, 0.2179, 0.0, 0.0, 0.0, 0.0, 0.0, 0.0, 0.0, 0.0, 1.0, 0.5, 1.0, 0.498, 0.0, 0.498, 0.0, 0.4997, 0.0, 0.2179, 0.0, 0.498, 1.0, 0.498, 1.0, 0.2179, 0.0, 0.0, 0.0, 0.0, 0.0, 0.0, 0.0, 0.0, 0.0, 0.0, 0.0, 0.0, 0.0, 0.0, 0.0, 0.0, 0.0, 0.0, 0.0, 0.0, 0.0, 0.0, 0.0, 0.0, 0.0, 0.0, 0.0, 0.0, 0.0, 0.0, 0.0, 0.0])
me_plane_011.update()
me_plane_006 = bpy.data.meshes.new('Plane.006')
me_plane_006.from_pydata([(-0.2205, -0.9913, 1.01), (-0.2205, 0.008704, 1.01), (-0.167, 0.008704, 0.982), (-0.146, 0.008704, 0.982), (-0.146, -0.9913, 0.982), (-0.167, -0.9913, 0.982), (-0.2124, 0.008704, 0.982), (-0.1914, 0.008704, 0.982), (-0.1914, -0.9913, 0.982), (-0.2124, -0.9913, 0.982), (-0.1914, -0.9913, 1.01), (-0.2124, -0.9913, 1.01), (-0.146, -0.9913, 1.01), (-0.167, -0.9913, 1.01), (-0.167, 0.008704, 1.01), (-0.146, 0.008704, 1.01), (-0.2124, 0.008704, 1.01), (-0.1914, 0.008704, 1.01), (-0.1381, -0.9913, 1.01), (-0.1381, 0.008704, 1.01), (-0.1381, 0.008704, 0.982), (-0.1381, -0.9913, 0.982)], [], [(4, 3, 2, 5), (8, 7, 6, 9), (16, 11, 9, 6), (0, 11, 16, 1), (10, 13, 14, 17), (12, 15, 3, 4), (14, 13, 5, 2), (10, 17, 7, 8), (12, 18, 19, 15), (19, 18, 21, 20)])
_uv = me_plane_006.uv_layers.new(name='UVMap')
_uv.uv.foreach_set('vector', [0.437, 0.0, 0.437, 1.0, 0.3537, 1.0, 0.3537, 0.0, 0.2463, 0.0, 0.2463, 1.0, 0.08765, 1.0, 0.08765, 0.0, 0.08765, 1.0, 0.08765, 0.0, 0.08765, 0.0, 0.08765, 1.0, 0.0, 0.0, 0.08765, 0.0, 0.08765, 1.0, 0.0, 1.0, 0.2463, 0.0, 0.3537, 0.0, 0.3537, 1.0, 0.2463, 1.0, 0.437, 0.0, 0.437, 1.0, 0.437, 1.0, 0.437, 0.0, 0.3537, 1.0, 0.3537, 0.0, 0.3537, 0.0, 0.3537, 1.0, 0.2463, 0.0, 0.2463, 1.0, 0.2463, 1.0, 0.2463, 0.0, 0.437, 0.0, 0.4648, 0.0, 0.4648, 1.0, 0.437, 1.0, 0.4648, 1.0, 0.4648, 0.0, 0.4648, 0.0, 0.4648, 1.0])
me_plane_006.update()
me_plane_003 = bpy.data.meshes.new('Plane.003')
me_plane_003.from_pydata([(-4.644, -1.836, 0.0), (-0.2121, -1.84, 0.0), (-4.644, 1.836, 0.0), (-0.2121, 1.84, 0.0), (-4.632, 1.827, 0.01941), (-4.632, -1.827, 0.01941), (-0.2236, -1.831, 0.01941), (-0.2236, 1.831, 0.01941)], [], [(5, 6, 7, 4), (0, 1, 6, 5), (1, 3, 7, 6), (2, 0, 5, 4), (3, 2, 4, 7)])
_uv = me_plane_003.uv_layers.new(name='UVMap')
_uv.uv.foreach_set('vector', [0.0, 0.0, 1.0, 0.0, 1.0, 1.0, 0.0, 1.0, 0.0, 0.0, 1.0, 0.0, 1.0, 0.0, 0.0, 0.0, 1.0, 0.0, 1.0, 1.0, 1.0, 1.0, 1.0, 0.0, 0.0, 1.0, 0.0, 0.0, 0.0, 0.0, 0.0, 1.0, 1.0, 1.0, 0.0, 1.0, 0.0, 1.0, 1.0, 1.0])
me_plane_003.update()
me_plane_012 = bpy.data.meshes.new('Plane.012')
me_plane_012.from_pydata([(-0.1761, -0.4748, -1.292), (-0.1761, -0.4748, 1.01), (-0.1402, -0.4748, 1.01), (-0.1402, -0.4748, -1.292), (-0.1727, 0.0, -1.292), (-0.1761, -0.003449, -1.292), (-0.1751, -0.00101, -1.292), (-0.1761, -0.003449, 1.01), (-0.1727, 0.0, 1.01), (-0.1751, -0.00101, 1.01), (-0.1402, -0.007541, -1.292), (-0.1477, 0.0, -1.292), (-0.1424, -0.002209, -1.292), (-0.1477, 0.0, 1.01), (-0.1402, -0.007541, 1.01), (-0.1424, -0.002209, 1.01)], [], [(0, 3, 2, 1), (4, 6, 9, 8), (6, 5, 7, 9), (1, 7, 5, 0), (13, 15, 12, 11), (15, 14, 10, 12), (14, 2, 3, 10), (11, 4, 8, 13)])
me_plane_012.polygons.foreach_set('use_smooth', [True] * 8)
_uv = me_plane_012.uv_layers.new(name='UVMap')
_uv.uv.foreach_set('vector', [1.0, 0.2179, 1.0, 0.2179, 0.0, 0.2179, 0.0, 0.2179, 0.0, 0.0, 0.0, 0.0, 0.0, 0.0, 0.0, 0.0, 1.0, 0.5, 1.0, 0.498, 0.0, 0.498, 0.0, 0.4997, 0.0, 0.2179, 0.0, 0.498, 1.0, 0.498, 1.0, 0.2179, 0.0, 0.0, 0.0, 0.0, 0.0, 0.0, 0.0, 0.0, 0.0, 0.0, 0.0, 0.0, 0.0, 0.0, 0.0, 0.0, 0.0, 0.0, 0.0, 0.0, 0.0, 0.0, 0.0, 0.0, 0.0, 0.0, 0.0, 0.0, 0.0, 0.0, 0.0, 0.0])
me_plane_012.update()
me_plane_009 = bpy.data.meshes.new('Plane.009')
me_plane_009.from_pydata([(-0.1384, -0.02533, -1.292), (-0.1384, -0.02533, 1.01), (-0.1072, -0.02533, -1.292), (-0.1349, 0.4031, -1.292), (-0.1384, 0.3997, -1.292), (-0.1373, 0.4021, -1.292), (-0.1349, 0.4031, 1.007), (-0.1384, 0.3997, 1.01), (-0.1373, 0.4021, 1.009), (-0.1072, 0.3997, -1.292), (-0.1107, 0.4031, -1.292), (-0.1082, 0.4021, -1.292), (-0.1107, 0.4031, 1.007), (-0.1072, 0.3997, 1.01), (-0.1082, 0.4021, 1.009), (-0.1072, -0.02533, 1.01)], [], [(7, 8, 5, 4), (8, 6, 3, 5), (12, 14, 11, 10), (14, 13, 9, 11), (13, 14, 8, 7), (14, 12, 6, 8), (6, 12, 10, 3), (1, 7, 4, 0), (13, 15, 2, 9), (7, 1, 15, 13)])
me_plane_009.polygons.foreach_set('use_smooth', [True] * 10)
_uv = me_plane_009.uv_layers.new(name='UVMap')
_uv.uv.foreach_set('vector', [0.0, 0.0, 0.0, 0.0, 0.0, 0.0, 0.0, 0.0, 0.0, 0.0, 0.0, 0.0, 0.0, 0.0, 0.0, 0.0, 0.0, 0.0, 0.0, 0.0, 0.0, 0.0, 0.0, 0.0, 0.0, 0.0, 0.0, 0.0, 0.0, 0.0, 0.0, 0.0, 0.0, 0.0, 0.0, 0.0, 0.0, 0.0, 0.0, 0.0, 0.0, 0.0, 0.0, 0.0, 0.0, 0.0, 0.0, 0.0, 0.0, 0.0, 0.0, 0.0, 0.0, 0.0, 0.0, 0.0, 0.0, 0.0, 0.0, 0.0, 0.0, 0.0, 0.0, 0.0, 0.0, 0.0, 0.0, 0.0, 0.0, 0.0, 0.0, 0.0, 0.0, 0.0, 0.0, 0.0, 0.0, 0.0, 0.0, 0.0])
me_plane_009.update()

# ---- objects
ob_varanda = bpy.data.objects.new('varanda', me_cube)
ob_frame = bpy.data.objects.new('frame', me_plane)
ob_door1_l = bpy.data.objects.new('door1.L', me_plane_001)
ob_door2_l_001 = bpy.data.objects.new('door2.L.001', me_plane_002)
ob_plane = bpy.data.objects.new('Plane', me_plane_005)
ob_door1_r = bpy.data.objects.new('door1.R', me_plane_008)
ob_door2_l = bpy.data.objects.new('door2.L', me_plane_004)
ob_plane_001 = bpy.data.objects.new('Plane.001', me_plane_014)
ob_cabine = bpy.data.objects.new('cabine', me_plane_007)
ob_cabinedoor2_l = bpy.data.objects.new('CabineDoor2.L', me_plane_010)
ob_cabindoor1_l = bpy.data.objects.new('cabinDoor1.L', me_plane_011)
ob_rail = bpy.data.objects.new('rail', me_plane_006)
ob_alfombra = bpy.data.objects.new('alfombra', me_plane_003)
ob_cabinedoor1_r = bpy.data.objects.new('cabineDoor1.R', me_plane_012)
ob_cabinedoor2_r = bpy.data.objects.new('CabineDoor2.R', me_plane_009)

# ---- transforms, parenting, visibility, modifiers, constraints
ob_varanda.location = (-0.1326, -0.7796, -0.3467)
ob_varanda.scale = (0.03368, 0.03368, 0.03368)
ob_frame.location = (1.006, 0.0, 0.1989)
ob_frame.scale = (1.25, 1.0, 1.0)
_m = ob_frame.modifiers.new('Mirror', 'MIRROR')
_m.use_axis = (False, True, False)
_m.use_clip = True
ob_door1_l.location = (1.132, -0.4031, 0.1989)
ob_door1_l.scale = (1.25, 1.0, 0.9991)
ob_door2_l_001.location = (1.132, -0.4031, 0.1989)
ob_door2_l_001.scale = (1.25, 1.0, 0.9991)
ob_plane.location = (1.132, -0.008704, -2.103)
_m = ob_plane.modifiers.new('Mirror', 'MIRROR')
_m.use_axis = (False, True, False)
_m.use_clip = True
ob_door1_r.location = (0.8928, 0.4053, 0.1989)
ob_door1_r.rotation_euler = (0.0, -0.0, 3.142)
ob_door1_r.scale = (1.25, 1.0, 0.9991)
ob_door2_l.location = (0.8928, 0.4053, 0.1989)
ob_door2_l.rotation_euler = (0.0, -0.0, 3.142)
ob_door2_l.scale = (1.25, 1.0, 0.9991)
ob_plane_001.location = (-1.09, 0.0, 0.3121)
ob_plane_001.rotation_euler = (-0.0, 1.571, 0.0)
ob_plane_001.scale = (0.6337, 0.6337, 0.6337)
ob_cabine.location = (1.006, 0.0, 0.1989)
ob_cabine.scale = (1.25, 1.0, 1.0)
_m = ob_cabine.modifiers.new('Mirror', 'MIRROR')
_m.use_axis = (False, True, False)
_m.use_clip = True
ob_cabinedoor2_l.location = (1.132, -0.4031, 0.1989)
ob_cabinedoor2_l.scale = (1.25, 1.0, 0.9991)
ob_cabindoor1_l.location = (1.132, -0.4031, 0.1989)
ob_cabindoor1_l.scale = (1.25, 1.0, 0.9991)
ob_rail.location = (1.132, -0.008704, -2.103)
_m = ob_rail.modifiers.new('Mirror', 'MIRROR')
_m.use_axis = (False, True, False)
ob_alfombra.location = (1.006, 0.0, -1.093)
ob_alfombra.scale = (0.4495, 0.4495, 0.4495)
ob_cabinedoor1_r.location = (0.8928, 0.4053, 0.1989)
ob_cabinedoor1_r.rotation_euler = (0.0, -0.0, 3.142)
ob_cabinedoor1_r.scale = (1.25, 1.0, 0.9991)
ob_cabinedoor2_r.location = (0.8928, 0.4053, 0.1989)
ob_cabinedoor2_r.rotation_euler = (0.0, -0.0, 3.142)
ob_cabinedoor2_r.scale = (1.25, 1.0, 0.9991)

# ---- collection membership
scene.collection.objects.link(ob_varanda)
col_mechanic_door.objects.link(ob_frame)
col_mechanic_door.objects.link(ob_door1_l)
col_mechanic_door.objects.link(ob_door2_l_001)
col_mechanic_door.objects.link(ob_plane)
col_mechanic_door.objects.link(ob_door1_r)
col_mechanic_door.objects.link(ob_door2_l)
col_mechanic_door.objects.link(ob_plane_001)
col_cabine.objects.link(ob_cabine)
col_cabine.objects.link(ob_cabinedoor2_l)
col_cabine.objects.link(ob_cabindoor1_l)
col_cabine.objects.link(ob_rail)
col_cabine.objects.link(ob_alfombra)
col_cabine.objects.link(ob_cabinedoor1_r)
col_cabine.objects.link(ob_cabinedoor2_r)

# ---- scene / render settings (as saved in the file)
scene.frame_start = 1; scene.frame_end = 60; scene.frame_set(4)
scene.render.engine = 'CYCLES'
scene.render.bake_bias = 0.0
scene.render.bake_samples = 0
scene.cycles.sampling_pattern = 'TABULATED_SOBOL'
scene.eevee.use_volume_custom_range = False
scene.eevee.use_raytracing = True
bpy.context.view_layer.update()

# ---- added for rendering (the .blend has no active camera and no usable light): camera, sun
cam_auto = bpy.data.cameras.new('AutoCamera')
cam_auto.lens = 50.0
cam_auto.sensor_width = 36.0
cam_auto.clip_end = 1000.0
ob_auto_camera = bpy.data.objects.new('AutoCamera', cam_auto)
scene.collection.objects.link(ob_auto_camera)
ob_auto_camera.location = (3.70624, -4.40371, 3.05826)
ob_auto_camera.rotation_euler = (1.09748, -7.21219e-08, 0.694738)
scene.camera = ob_auto_camera
light_auto_sun = bpy.data.lights.new('AutoSun', 'SUN')
light_auto_sun.energy = 3.0
light_auto_sun.angle = 0.0523599
ob_auto_sun = bpy.data.objects.new('AutoSun', light_auto_sun)
scene.collection.objects.link(ob_auto_sun)
ob_auto_sun.rotation_euler = (0.872665, 0.174533, 0.523599)
bpy.context.view_layer.update()
